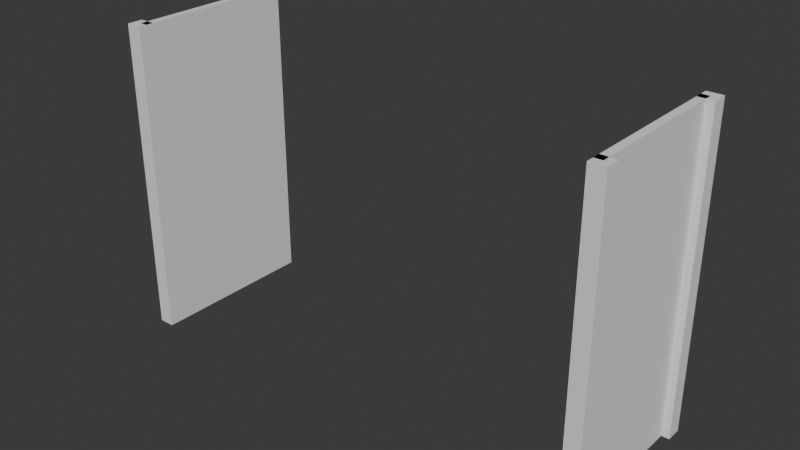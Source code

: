 # Source: StorageShelfs.blend  (saved by Blender 4.1.24; exported with 4.5.12 LTS)
import bpy
from mathutils import Matrix  # noqa: F401  (used for matrix-valued properties, if any)

bpy.ops.wm.read_factory_settings(use_empty=True)
scene = bpy.context.scene
scene.name = 'Scene'

# ---- collections
col_collection = bpy.data.collections.new('Collection'); scene.collection.children.link(col_collection)

# ---- world
world_world = bpy.data.worlds.new('World'); scene.world = world_world
world_world.use_nodes = True; world_world.node_tree.nodes.clear()
_N = world_world.node_tree.nodes; _L = world_world.node_tree.links
n0 = _N.new('ShaderNodeOutputWorld'); n0.name = 'World Output'; n0.location = (300, 300)
n1 = _N.new('ShaderNodeBackground'); n1.name = 'Background'; n1.location = (10, 300)
n1.inputs[0].default_value = (0.05088, 0.05088, 0.05088, 1.0)
_L.new(n1.outputs[0], n0.inputs[0])
n0.is_active_output = True
world_world.color = (0.05088, 0.05088, 0.05088)
world_world.use_sun_shadow = False
world_world.sun_shadow_jitter_overblur = 0.0

# ---- meshes
me_cube_002 = bpy.data.meshes.new('Cube.002')
me_cube_002.from_pydata([(-1.0, -1.0, 0.0), (-1.0, -1.0, 2.0), (-1.0, 1.0, 0.0), (-1.0, 1.0, 2.0), (1.0, -1.0, 0.0), (1.0, -1.0, 2.0), (1.0, 1.0, 0.0), (1.0, 1.0, 2.0)], [], [(0, 1, 3, 2), (2, 3, 7, 6), (6, 7, 5, 4), (4, 5, 1, 0), (2, 6, 4, 0), (7, 3, 1, 5)])
_uv = me_cube_002.uv_layers.new(name='UVMap')
_uv.uv.foreach_set('vector', [0.375, 0.0, 0.625, 0.0, 0.625, 0.25, 0.375, 0.25, 0.375, 0.25, 0.625, 0.25, 0.625, 0.5, 0.375, 0.5, 0.375, 0.5, 0.625, 0.5, 0.625, 0.75, 0.375, 0.75, 0.375, 0.75, 0.625, 0.75, 0.625, 1.0, 0.375, 1.0, 0.125, 0.5, 0.375, 0.5, 0.375, 0.75, 0.125, 0.75, 0.625, 0.5, 0.875, 0.5, 0.875, 0.75, 0.625, 0.75])
me_cube_002.update()
me_cube_003 = bpy.data.meshes.new('Cube.003')
me_cube_003.from_pydata([(-1.0, -1.0, 0.0), (-1.0, -1.0, 2.0), (-1.0, 1.0, 0.0), (-1.0, 1.0, 2.0), (1.0, -1.0, 0.0), (1.0, -1.0, 2.0), (1.0, 1.0, 0.0), (1.0, 1.0, 2.0)], [], [(0, 1, 3, 2), (2, 3, 7, 6), (6, 7, 5, 4), (4, 5, 1, 0), (2, 6, 4, 0), (7, 3, 1, 5)])
_uv = me_cube_003.uv_layers.new(name='UVMap')
_uv.uv.foreach_set('vector', [0.375, 0.0, 0.625, 0.0, 0.625, 0.25, 0.375, 0.25, 0.375, 0.25, 0.625, 0.25, 0.625, 0.5, 0.375, 0.5, 0.375, 0.5, 0.625, 0.5, 0.625, 0.75, 0.375, 0.75, 0.375, 0.75, 0.625, 0.75, 0.625, 1.0, 0.375, 1.0, 0.125, 0.5, 0.375, 0.5, 0.375, 0.75, 0.125, 0.75, 0.625, 0.5, 0.875, 0.5, 0.875, 0.75, 0.625, 0.75])
me_cube_003.update()
me_cube_004 = bpy.data.meshes.new('Cube.004')
me_cube_004.from_pydata([(-1.0, -1.0, 0.0), (-1.0, -1.0, 2.0), (-1.0, 1.0, 0.0), (-1.0, 1.0, 2.0), (1.0, -1.0, 0.0), (1.0, -1.0, 2.0), (1.0, 1.0, 0.0), (1.0, 1.0, 2.0)], [], [(0, 1, 3, 2), (2, 3, 7, 6), (6, 7, 5, 4), (4, 5, 1, 0), (2, 6, 4, 0), (7, 3, 1, 5)])
_uv = me_cube_004.uv_layers.new(name='UVMap')
_uv.uv.foreach_set('vector', [0.375, 0.0, 0.625, 0.0, 0.625, 0.25, 0.375, 0.25, 0.375, 0.25, 0.625, 0.25, 0.625, 0.5, 0.375, 0.5, 0.375, 0.5, 0.625, 0.5, 0.625, 0.75, 0.375, 0.75, 0.375, 0.75, 0.625, 0.75, 0.625, 1.0, 0.375, 1.0, 0.125, 0.5, 0.375, 0.5, 0.375, 0.75, 0.125, 0.75, 0.625, 0.5, 0.875, 0.5, 0.875, 0.75, 0.625, 0.75])
me_cube_004.update()
me_cube_005 = bpy.data.meshes.new('Cube.005')
me_cube_005.from_pydata([(-1.0, -1.0, 0.0), (-1.0, -1.0, 2.0), (-1.0, 1.0, 0.0), (-1.0, 1.0, 2.0), (1.0, -1.0, 0.0), (1.0, -1.0, 2.0), (1.0, 1.0, 0.0), (1.0, 1.0, 2.0)], [], [(0, 1, 3, 2), (2, 3, 7, 6), (6, 7, 5, 4), (4, 5, 1, 0), (2, 6, 4, 0), (7, 3, 1, 5)])
_uv = me_cube_005.uv_layers.new(name='UVMap')
_uv.uv.foreach_set('vector', [0.375, 0.0, 0.625, 0.0, 0.625, 0.25, 0.375, 0.25, 0.375, 0.25, 0.625, 0.25, 0.625, 0.5, 0.375, 0.5, 0.375, 0.5, 0.625, 0.5, 0.625, 0.75, 0.375, 0.75, 0.375, 0.75, 0.625, 0.75, 0.625, 1.0, 0.375, 1.0, 0.125, 0.5, 0.375, 0.5, 0.375, 0.75, 0.125, 0.75, 0.625, 0.5, 0.875, 0.5, 0.875, 0.75, 0.625, 0.75])
me_cube_005.update()
me_cube_006 = bpy.data.meshes.new('Cube.006')
me_cube_006.from_pydata([(-0.1, -1.0, 0.0), (-0.1, -1.0, 4.0), (-0.1, 1.0, 0.0), (-0.1, 1.0, 4.0), (2.235e-08, -1.0, 0.0), (2.235e-08, -1.0, 4.0), (2.235e-08, 1.0, 0.0), (2.235e-08, 1.0, 4.0)], [], [(0, 1, 3, 2), (2, 3, 7, 6), (6, 7, 5, 4), (4, 5, 1, 0), (2, 6, 4, 0), (7, 3, 1, 5)])
_uv = me_cube_006.uv_layers.new(name='UVMap')
_uv.uv.foreach_set('vector', [0.375, 0.0, 0.625, 0.0, 0.625, 0.25, 0.375, 0.25, 0.375, 0.25, 0.625, 0.25, 0.625, 0.5, 0.375, 0.5, 0.375, 0.5, 0.625, 0.5, 0.625, 0.75, 0.375, 0.75, 0.375, 0.75, 0.625, 0.75, 0.625, 1.0, 0.375, 1.0, 0.125, 0.5, 0.375, 0.5, 0.375, 0.75, 0.125, 0.75, 0.625, 0.5, 0.875, 0.5, 0.875, 0.75, 0.625, 0.75])
me_cube_006.update()
me_cube_007 = bpy.data.meshes.new('Cube.007')
me_cube_007.from_pydata([(-0.1, -1.0, 0.0), (-0.1, -1.0, 4.0), (-0.1, 1.0, 0.0), (-0.1, 1.0, 4.0), (2.235e-08, -1.0, 0.0), (2.235e-08, -1.0, 4.0), (2.235e-08, 1.0, 0.0), (2.235e-08, 1.0, 4.0)], [], [(0, 1, 3, 2), (2, 3, 7, 6), (6, 7, 5, 4), (4, 5, 1, 0), (2, 6, 4, 0), (7, 3, 1, 5)])
_uv = me_cube_007.uv_layers.new(name='UVMap')
_uv.uv.foreach_set('vector', [0.375, 0.0, 0.625, 0.0, 0.625, 0.25, 0.375, 0.25, 0.375, 0.25, 0.625, 0.25, 0.625, 0.5, 0.375, 0.5, 0.375, 0.5, 0.625, 0.5, 0.625, 0.75, 0.375, 0.75, 0.375, 0.75, 0.625, 0.75, 0.625, 1.0, 0.375, 1.0, 0.125, 0.5, 0.375, 0.5, 0.375, 0.75, 0.125, 0.75, 0.625, 0.5, 0.875, 0.5, 0.875, 0.75, 0.625, 0.75])
me_cube_007.update()
me_cylinder = bpy.data.meshes.new('Cylinder')
me_cylinder.from_pydata([(0.0, 1.0, -1.0), (-7.55e-08, 1.0, 2.384e-07), (0.1951, 0.9808, -1.0), (0.1951, 0.9808, 2.384e-07), (0.3827, 0.9239, -1.0), (0.3827, 0.9239, 2.384e-07), (0.5556, 0.8315, -1.0), (0.5556, 0.8315, 2.384e-07), (0.7071, 0.7071, -1.0), (0.7071, 0.7071, 2.384e-07), (0.8315, 0.5556, -1.0), (0.8315, 0.5556, 2.384e-07), (0.9239, 0.3827, -1.0), (0.9239, 0.3827, 2.384e-07), (0.9808, 0.1951, -1.0), (0.9808, 0.1951, 2.384e-07), (1.0, 0.0, -1.0), (1.0, 0.0, 2.384e-07), (0.9808, -0.1951, -1.0), (0.9808, -0.1951, 2.384e-07), (0.9239, -0.3827, -1.0), (0.9239, -0.3827, 2.384e-07), (0.8315, -0.5556, -1.0), (0.8315, -0.5556, 2.384e-07), (0.7071, -0.7071, -1.0), (0.7071, -0.7071, 2.384e-07), (0.5556, -0.8315, -1.0), (0.5556, -0.8315, 2.384e-07), (0.3827, -0.9239, -1.0), (0.3827, -0.9239, 2.384e-07), (0.1951, -0.9808, -1.0), (0.1951, -0.9808, 2.384e-07), (0.0, -1.0, -1.0), (-7.55e-08, -1.0, 2.384e-07), (-0.1951, -0.9808, -1.0), (-0.1951, -0.9808, 2.384e-07), (-0.3827, -0.9239, -1.0), (-0.3827, -0.9239, 2.384e-07), (-0.5556, -0.8315, -1.0), (-0.5556, -0.8315, 2.384e-07), (-0.7071, -0.7071, -1.0), (-0.7071, -0.7071, 2.384e-07), (-0.8315, -0.5556, -1.0), (-0.8315, -0.5556, 2.384e-07), (-0.9239, -0.3827, -1.0), (-0.9239, -0.3827, 2.384e-07), (-0.9808, -0.1951, -1.0), (-0.9808, -0.1951, 2.384e-07), (-1.0, 0.0, -1.0), (-1.0, 0.0, 2.384e-07), (-0.9808, 0.1951, -1.0), (-0.9808, 0.1951, 2.384e-07), (-0.9239, 0.3827, -1.0), (-0.9239, 0.3827, 2.384e-07), (-0.8315, 0.5556, -1.0), (-0.8315, 0.5556, 2.384e-07), (-0.7071, 0.7071, -1.0), (-0.7071, 0.7071, 2.384e-07), (-0.5556, 0.8315, -1.0), (-0.5556, 0.8315, 2.384e-07), (-0.3827, 0.9239, -1.0), (-0.3827, 0.9239, 2.384e-07), (-0.1951, 0.9808, -1.0), (-0.1951, 0.9808, 2.384e-07)], [], [(0, 1, 3, 2), (2, 3, 5, 4), (4, 5, 7, 6), (6, 7, 9, 8), (8, 9, 11, 10), (10, 11, 13, 12), (12, 13, 15, 14), (14, 15, 17, 16), (16, 17, 19, 18), (18, 19, 21, 20), (20, 21, 23, 22), (22, 23, 25, 24), (24, 25, 27, 26), (26, 27, 29, 28), (28, 29, 31, 30), (30, 31, 33, 32), (32, 33, 35, 34), (34, 35, 37, 36), (36, 37, 39, 38), (38, 39, 41, 40), (40, 41, 43, 42), (42, 43, 45, 44), (44, 45, 47, 46), (46, 47, 49, 48), (48, 49, 51, 50), (50, 51, 53, 52), (52, 53, 55, 54), (54, 55, 57, 56), (56, 57, 59, 58), (58, 59, 61, 60), (3, 1, 63, 61, 59, 57, 55, 53, 51, 49, 47, 45, 43, 41, 39, 37, 35, 33, 31, 29, 27, 25, 23, 21, 19, 17, 15, 13, 11, 9, 7, 5), (60, 61, 63, 62), (62, 63, 1, 0), (0, 2, 4, 6, 8, 10, 12, 14, 16, 18, 20, 22, 24, 26, 28, 30, 32, 34, 36, 38, 40, 42, 44, 46, 48, 50, 52, 54, 56, 58, 60, 62)])
_uv = me_cylinder.uv_layers.new(name='UVMap')
_uv.uv.foreach_set('vector', [1.0, 0.5, 1.0, 1.0, 0.9688, 1.0, 0.9688, 0.5, 0.9688, 0.5, 0.9688, 1.0, 0.9375, 1.0, 0.9375, 0.5, 0.9375, 0.5, 0.9375, 1.0, 0.9062, 1.0, 0.9062, 0.5, 0.9062, 0.5, 0.9062, 1.0, 0.875, 1.0, 0.875, 0.5, 0.875, 0.5, 0.875, 1.0, 0.8438, 1.0, 0.8438, 0.5, 0.8438, 0.5, 0.8438, 1.0, 0.8125, 1.0, 0.8125, 0.5, 0.8125, 0.5, 0.8125, 1.0, 0.7812, 1.0, 0.7812, 0.5, 0.7812, 0.5, 0.7812, 1.0, 0.75, 1.0, 0.75, 0.5, 0.75, 0.5, 0.75, 1.0, 0.7188, 1.0, 0.7188, 0.5, 0.7188, 0.5, 0.7188, 1.0, 0.6875, 1.0, 0.6875, 0.5, 0.6875, 0.5, 0.6875, 1.0, 0.6562, 1.0, 0.6562, 0.5, 0.6562, 0.5, 0.6562, 1.0, 0.625, 1.0, 0.625, 0.5, 0.625, 0.5, 0.625, 1.0, 0.5938, 1.0, 0.5938, 0.5, 0.5938, 0.5, 0.5938, 1.0, 0.5625, 1.0, 0.5625, 0.5, 0.5625, 0.5, 0.5625, 1.0, 0.5312, 1.0, 0.5312, 0.5, 0.5312, 0.5, 0.5312, 1.0, 0.5, 1.0, 0.5, 0.5, 0.5, 0.5, 0.5, 1.0, 0.4688, 1.0, 0.4688, 0.5, 0.4688, 0.5, 0.4688, 1.0, 0.4375, 1.0, 0.4375, 0.5, 0.4375, 0.5, 0.4375, 1.0, 0.4062, 1.0, 0.4062, 0.5, 0.4062, 0.5, 0.4062, 1.0, 0.375, 1.0, 0.375, 0.5, 0.375, 0.5, 0.375, 1.0, 0.3438, 1.0, 0.3438, 0.5, 0.3438, 0.5, 0.3438, 1.0, 0.3125, 1.0, 0.3125, 0.5, 0.3125, 0.5, 0.3125, 1.0, 0.2812, 1.0, 0.2812, 0.5, 0.2812, 0.5, 0.2812, 1.0, 0.25, 1.0, 0.25, 0.5, 0.25, 0.5, 0.25, 1.0, 0.2188, 1.0, 0.2188, 0.5, 0.2188, 0.5, 0.2188, 1.0, 0.1875, 1.0, 0.1875, 0.5, 0.1875, 0.5, 0.1875, 1.0, 0.1562, 1.0, 0.1562, 0.5, 0.1562, 0.5, 0.1562, 1.0, 0.125, 1.0, 0.125, 0.5, 0.125, 0.5, 0.125, 1.0, 0.09375, 1.0, 0.09375, 0.5, 0.09375, 0.5, 0.09375, 1.0, 0.0625, 1.0, 0.0625, 0.5, 0.2968, 0.4854, 0.25, 0.49, 0.2032, 0.4854, 0.1582, 0.4717, 0.1167, 0.4496, 0.08029, 0.4197, 0.05045, 0.3833, 0.02827, 0.3418, 0.01461, 0.2968, 0.01, 0.25, 0.01461, 0.2032, 0.02827, 0.1582, 0.05045, 0.1167, 0.08029, 0.08029, 0.1167, 0.05045, 0.1582, 0.02827, 0.2032, 0.01461, 0.25, 0.01, 0.2968, 0.01461, 0.3418, 0.02827, 0.3833, 0.05045, 0.4197, 0.08029, 0.4496, 0.1167, 0.4717, 0.1582, 0.4854, 0.2032, 0.49, 0.25, 0.4854, 0.2968, 0.4717, 0.3418, 0.4496, 0.3833, 0.4197, 0.4197, 0.3833, 0.4496, 0.3418, 0.4717, 0.0625, 0.5, 0.0625, 1.0, 0.03125, 1.0, 0.03125, 0.5, 0.03125, 0.5, 0.03125, 1.0, 0.0, 1.0, 0.0, 0.5, 0.75, 0.49, 0.7968, 0.4854, 0.8418, 0.4717, 0.8833, 0.4496, 0.9197, 0.4197, 0.9496, 0.3833, 0.9717, 0.3418, 0.9854, 0.2968, 0.99, 0.25, 0.9854, 0.2032, 0.9717, 0.1582, 0.9496, 0.1167, 0.9197, 0.08029, 0.8833, 0.05045, 0.8418, 0.02827, 0.7968, 0.01461, 0.75, 0.01, 0.7032, 0.01461, 0.6582, 0.02827, 0.6167, 0.05045, 0.5803, 0.08029, 0.5504, 0.1167, 0.5283, 0.1582, 0.5146, 0.2032, 0.51, 0.25, 0.5146, 0.2968, 0.5283, 0.3418, 0.5504, 0.3833, 0.5803, 0.4197, 0.6167, 0.4496, 0.6582, 0.4717, 0.7032, 0.4854])
me_cylinder.update()

# ---- objects
ob_cube = bpy.data.objects.new('Cube', me_cube_002)
ob_cube_001 = bpy.data.objects.new('Cube.001', me_cube_003)
ob_cube_002 = bpy.data.objects.new('Cube.002', me_cube_004)
ob_cube_003 = bpy.data.objects.new('Cube.003', me_cube_005)
ob_cube_004 = bpy.data.objects.new('Cube.004', me_cube_006)
ob_cube_005 = bpy.data.objects.new('Cube.005', me_cube_007)
ob_cylinder = bpy.data.objects.new('Cylinder', me_cylinder)

# ---- transforms, parenting, visibility, modifiers, constraints
ob_cube.location = (0.0, 0.0, 0.0)
ob_cube.scale = (0.1, 0.1, 2.0)
ob_cube_001.location = (0.0, 2.0, 0.0)
ob_cube_001.scale = (0.1, 0.1, 2.0)
ob_cube_002.location = (6.1, 0.0, 0.0)
ob_cube_002.scale = (0.1, 0.1, 2.0)
ob_cube_003.location = (6.1, 2.0, 0.0)
ob_cube_003.scale = (0.1, 0.1, 2.0)
ob_cube_004.location = (6.1, 1.0, 0.0)
ob_cube_005.location = (-2.384e-07, 1.0, 0.0)
ob_cube_005.rotation_euler = (0.0, -0.0, 3.142)
ob_cylinder.location = (-2.608e-07, 1.0, 2.0)
ob_cylinder.rotation_euler = (-0.0, 1.571, 0.0)
ob_cylinder.scale = (0.1, 0.1, 0.1)

# ---- collection membership
col_collection.objects.link(ob_cube)
col_collection.objects.link(ob_cube_001)
col_collection.objects.link(ob_cube_002)
col_collection.objects.link(ob_cube_003)
col_collection.objects.link(ob_cube_004)
col_collection.objects.link(ob_cube_005)
col_collection.objects.link(ob_cylinder)

# ---- scene / render settings (as saved in the file)
scene.frame_start = 1; scene.frame_end = 250; scene.frame_set(1)
scene.render.engine = 'BLENDER_EEVEE_NEXT'
scene.cycles.sampling_pattern = 'TABULATED_SOBOL'
scene.eevee.ray_tracing_options.trace_max_roughness = 0.0
bpy.context.view_layer.update()

# ---- added for rendering (the .blend has no active camera and no usable light): camera, sun
cam_auto = bpy.data.cameras.new('AutoCamera')
cam_auto.lens = 50.0
cam_auto.sensor_width = 36.0
cam_auto.clip_end = 1000.0
ob_auto_camera = bpy.data.objects.new('AutoCamera', cam_auto)
scene.collection.objects.link(ob_auto_camera)
ob_auto_camera.location = (10.2483, -7.63801, 7.75867)
ob_auto_camera.rotation_euler = (1.09748, -7.21219e-08, 0.694738)
scene.camera = ob_auto_camera
light_auto_sun = bpy.data.lights.new('AutoSun', 'SUN')
light_auto_sun.energy = 3.0
light_auto_sun.angle = 0.0523599
ob_auto_sun = bpy.data.objects.new('AutoSun', light_auto_sun)
scene.collection.objects.link(ob_auto_sun)
ob_auto_sun.rotation_euler = (0.872665, 0.174533, 0.523599)
bpy.context.view_layer.update()
